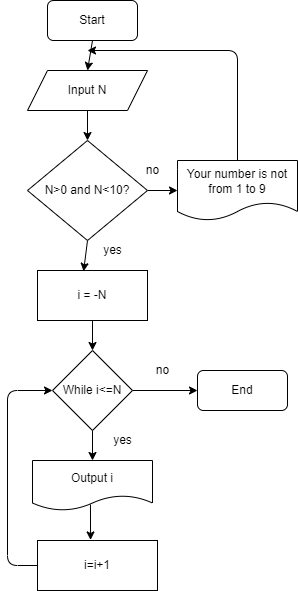

The diagram above was exported from draw.io. Its source (the exported page's mxGraphModel, read from the mxfile embedded in the PNG):
<mxGraphModel dx="569" dy="162" grid="1" gridSize="10" guides="1" tooltips="1" connect="1" arrows="1" fold="1" page="1" pageScale="1" pageWidth="3300" pageHeight="4681" math="0" shadow="0">
  <root>
    <mxCell id="0" />
    <mxCell id="1" parent="0" />
    <mxCell id="6" style="edgeStyle=none;html=1;exitX=0.5;exitY=1;exitDx=0;exitDy=0;entryX=0.5;entryY=0;entryDx=0;entryDy=0;" edge="1" parent="1" source="3" target="4">
      <mxGeometry relative="1" as="geometry" />
    </mxCell>
    <mxCell id="3" value="Start" style="rounded=1;whiteSpace=wrap;html=1;" vertex="1" parent="1">
      <mxGeometry x="150" y="10" width="90" height="40" as="geometry" />
    </mxCell>
    <mxCell id="7" style="edgeStyle=none;html=1;exitX=0.5;exitY=1;exitDx=0;exitDy=0;entryX=0.5;entryY=0;entryDx=0;entryDy=0;" edge="1" parent="1" source="4" target="5">
      <mxGeometry relative="1" as="geometry" />
    </mxCell>
    <mxCell id="35" style="edgeStyle=none;html=1;exitX=0.5;exitY=1;exitDx=0;exitDy=0;" edge="1" parent="1" source="4">
      <mxGeometry relative="1" as="geometry">
        <mxPoint x="190" y="110" as="targetPoint" />
      </mxGeometry>
    </mxCell>
    <mxCell id="4" value="Input N&lt;br&gt;" style="shape=parallelogram;perimeter=parallelogramPerimeter;whiteSpace=wrap;html=1;fixedSize=1;" vertex="1" parent="1">
      <mxGeometry x="130" y="80" width="120" height="40" as="geometry" />
    </mxCell>
    <mxCell id="9" style="edgeStyle=none;html=1;exitX=0.5;exitY=1;exitDx=0;exitDy=0;entryX=0.419;entryY=0.017;entryDx=0;entryDy=0;entryPerimeter=0;" edge="1" parent="1" source="5" target="8">
      <mxGeometry relative="1" as="geometry" />
    </mxCell>
    <mxCell id="32" style="edgeStyle=none;html=1;exitX=1;exitY=0.5;exitDx=0;exitDy=0;entryX=0;entryY=0.5;entryDx=0;entryDy=0;" edge="1" parent="1" source="5" target="31">
      <mxGeometry relative="1" as="geometry" />
    </mxCell>
    <mxCell id="5" value="N&amp;gt;0 and N&amp;lt;10?" style="rhombus;whiteSpace=wrap;html=1;" vertex="1" parent="1">
      <mxGeometry x="130" y="150" width="120" height="100" as="geometry" />
    </mxCell>
    <mxCell id="14" style="edgeStyle=none;html=1;exitX=0.5;exitY=1;exitDx=0;exitDy=0;entryX=0.5;entryY=0;entryDx=0;entryDy=0;" edge="1" parent="1" source="8" target="13">
      <mxGeometry relative="1" as="geometry" />
    </mxCell>
    <mxCell id="8" value="i = -N" style="rounded=0;whiteSpace=wrap;html=1;" vertex="1" parent="1">
      <mxGeometry x="140" y="280" width="110" height="50" as="geometry" />
    </mxCell>
    <mxCell id="10" value="yes" style="text;html=1;align=center;verticalAlign=middle;resizable=0;points=[];autosize=1;strokeColor=none;fillColor=none;" vertex="1" parent="1">
      <mxGeometry x="200" y="250" width="30" height="20" as="geometry" />
    </mxCell>
    <mxCell id="12" value="no&lt;br&gt;" style="text;html=1;align=center;verticalAlign=middle;resizable=0;points=[];autosize=1;strokeColor=none;fillColor=none;" vertex="1" parent="1">
      <mxGeometry x="240" y="170" width="30" height="20" as="geometry" />
    </mxCell>
    <mxCell id="24" style="edgeStyle=none;html=1;exitX=0.5;exitY=1;exitDx=0;exitDy=0;entryX=0.5;entryY=0;entryDx=0;entryDy=0;" edge="1" parent="1" source="13" target="23">
      <mxGeometry relative="1" as="geometry" />
    </mxCell>
    <mxCell id="34" style="edgeStyle=none;html=1;exitX=1;exitY=0.5;exitDx=0;exitDy=0;" edge="1" parent="1" source="13" target="30">
      <mxGeometry relative="1" as="geometry" />
    </mxCell>
    <mxCell id="13" value="While i&amp;lt;=N" style="rhombus;whiteSpace=wrap;html=1;" vertex="1" parent="1">
      <mxGeometry x="155" y="360" width="80" height="80" as="geometry" />
    </mxCell>
    <mxCell id="38" style="edgeStyle=none;html=1;exitX=0;exitY=0.5;exitDx=0;exitDy=0;entryX=0;entryY=0.5;entryDx=0;entryDy=0;" edge="1" parent="1" source="17" target="13">
      <mxGeometry relative="1" as="geometry">
        <Array as="points">
          <mxPoint x="110" y="575" />
          <mxPoint x="110" y="400" />
        </Array>
      </mxGeometry>
    </mxCell>
    <mxCell id="17" value="i=i+1" style="rounded=0;whiteSpace=wrap;html=1;" vertex="1" parent="1">
      <mxGeometry x="140" y="550" width="120" height="50" as="geometry" />
    </mxCell>
    <mxCell id="19" value="yes&lt;br&gt;" style="text;html=1;align=center;verticalAlign=middle;resizable=0;points=[];autosize=1;strokeColor=none;fillColor=none;" vertex="1" parent="1">
      <mxGeometry x="210" y="440" width="30" height="20" as="geometry" />
    </mxCell>
    <mxCell id="25" style="edgeStyle=none;html=1;exitX=0.483;exitY=0.88;exitDx=0;exitDy=0;entryX=0.442;entryY=-0.011;entryDx=0;entryDy=0;entryPerimeter=0;exitPerimeter=0;" edge="1" parent="1" source="23" target="17">
      <mxGeometry relative="1" as="geometry" />
    </mxCell>
    <mxCell id="23" value="Output i" style="shape=document;whiteSpace=wrap;html=1;boundedLbl=1;" vertex="1" parent="1">
      <mxGeometry x="135" y="470" width="120" height="50" as="geometry" />
    </mxCell>
    <mxCell id="28" value="no" style="text;html=1;align=center;verticalAlign=middle;resizable=0;points=[];autosize=1;strokeColor=none;fillColor=none;" vertex="1" parent="1">
      <mxGeometry x="250" y="370" width="30" height="20" as="geometry" />
    </mxCell>
    <mxCell id="30" value="End&lt;br&gt;" style="rounded=1;whiteSpace=wrap;html=1;" vertex="1" parent="1">
      <mxGeometry x="300" y="380" width="90" height="40" as="geometry" />
    </mxCell>
    <mxCell id="33" style="edgeStyle=none;html=1;exitX=0.5;exitY=0;exitDx=0;exitDy=0;" edge="1" parent="1" source="31">
      <mxGeometry relative="1" as="geometry">
        <mxPoint x="190" y="60" as="targetPoint" />
        <Array as="points">
          <mxPoint x="340" y="60" />
        </Array>
      </mxGeometry>
    </mxCell>
    <mxCell id="31" value="Your number is not from 1 to 9" style="shape=document;whiteSpace=wrap;html=1;boundedLbl=1;" vertex="1" parent="1">
      <mxGeometry x="280" y="170" width="120" height="60" as="geometry" />
    </mxCell>
  </root>
</mxGraphModel>